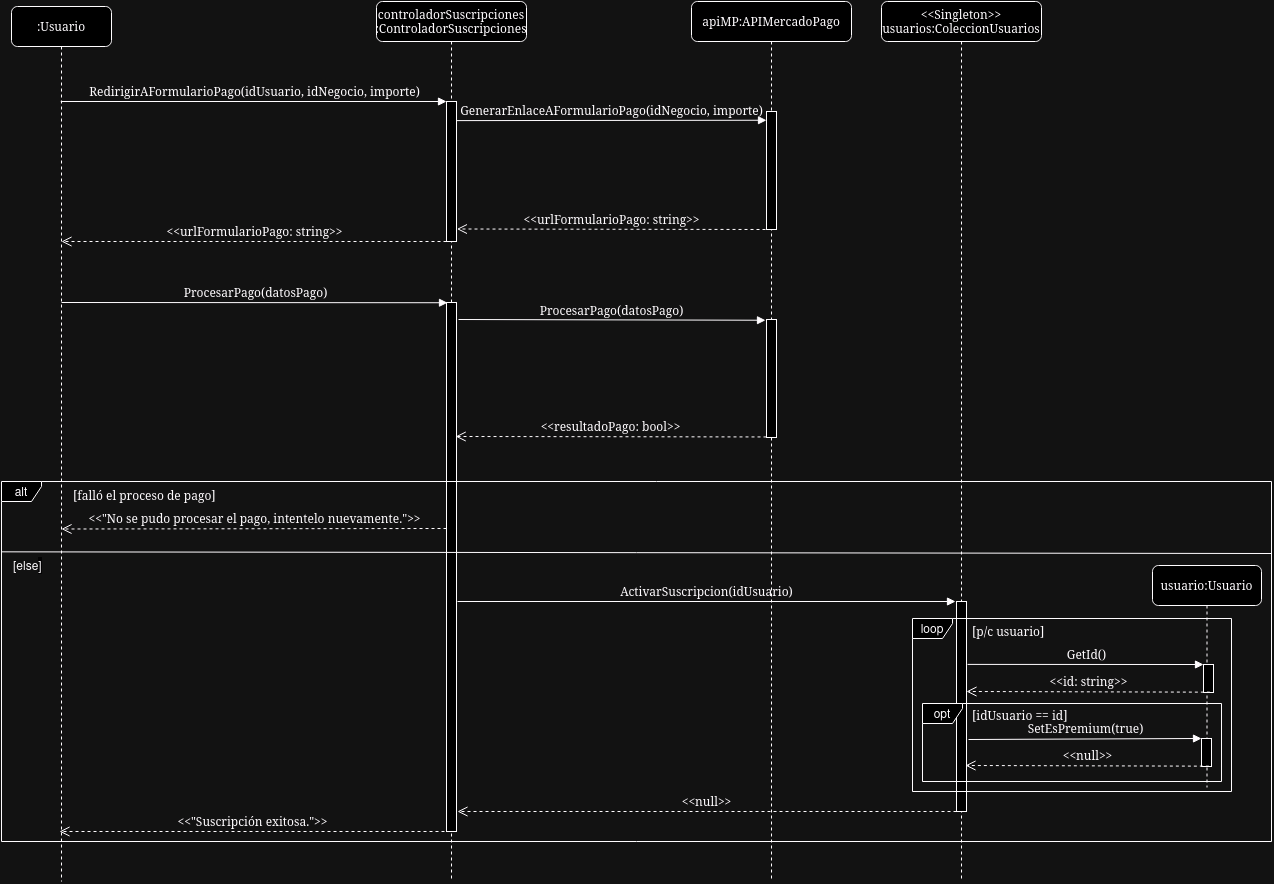

The diagram above was exported from draw.io. Its source (the exported page's mxGraphModel, read from the mxfile embedded in the PNG):
<mxGraphModel dx="2620" dy="950" grid="1" gridSize="10" guides="1" tooltips="1" connect="1" arrows="1" fold="1" page="1" pageScale="1" pageWidth="827" pageHeight="1169" math="0" shadow="0">
  <root>
    <mxCell id="0" />
    <mxCell id="1" parent="0" />
    <mxCell id="Wd40silY-qp3bQ866FiS-1" value="&amp;lt;&amp;lt;Singleton&amp;gt;&amp;gt; usuarios:ColeccionUsuarios" style="shape=umlLifeline;perimeter=lifelinePerimeter;whiteSpace=wrap;html=1;container=1;collapsible=0;recursiveResize=0;outlineConnect=0;rounded=1;shadow=0;comic=0;labelBackgroundColor=none;strokeWidth=1;fontFamily=Verdana;fontSize=12;align=center;" vertex="1" parent="1">
      <mxGeometry x="720" y="80" width="160" height="880" as="geometry" />
    </mxCell>
    <mxCell id="Wd40silY-qp3bQ866FiS-2" value="" style="html=1;points=[];perimeter=orthogonalPerimeter;rounded=0;shadow=0;comic=0;labelBackgroundColor=none;strokeWidth=1;fontFamily=Verdana;fontSize=12;align=center;" vertex="1" parent="Wd40silY-qp3bQ866FiS-1">
      <mxGeometry x="75" y="600" width="10" height="210" as="geometry" />
    </mxCell>
    <mxCell id="Wd40silY-qp3bQ866FiS-3" value="controladorSuscripciones :ControladorSuscripciones" style="shape=umlLifeline;perimeter=lifelinePerimeter;whiteSpace=wrap;html=1;container=1;collapsible=0;recursiveResize=0;outlineConnect=0;rounded=1;shadow=0;comic=0;labelBackgroundColor=none;strokeWidth=1;fontFamily=Verdana;fontSize=12;align=center;" vertex="1" parent="1">
      <mxGeometry x="215" y="80" width="150" height="880" as="geometry" />
    </mxCell>
    <mxCell id="Wd40silY-qp3bQ866FiS-4" value="" style="html=1;points=[];perimeter=orthogonalPerimeter;rounded=0;shadow=0;comic=0;labelBackgroundColor=none;strokeWidth=1;fontFamily=Verdana;fontSize=12;align=center;" vertex="1" parent="Wd40silY-qp3bQ866FiS-3">
      <mxGeometry x="70" y="100" width="10" height="140" as="geometry" />
    </mxCell>
    <mxCell id="Wd40silY-qp3bQ866FiS-5" value="" style="html=1;points=[];perimeter=orthogonalPerimeter;rounded=0;shadow=0;comic=0;labelBackgroundColor=none;strokeWidth=1;fontFamily=Verdana;fontSize=12;align=center;" vertex="1" parent="Wd40silY-qp3bQ866FiS-3">
      <mxGeometry x="70" y="301" width="10" height="529" as="geometry" />
    </mxCell>
    <mxCell id="Wd40silY-qp3bQ866FiS-7" value="usuario:Usuario" style="shape=umlLifeline;perimeter=lifelinePerimeter;whiteSpace=wrap;html=1;container=1;collapsible=0;recursiveResize=0;outlineConnect=0;rounded=1;shadow=0;comic=0;labelBackgroundColor=none;strokeWidth=1;fontFamily=Verdana;fontSize=12;align=center;" vertex="1" parent="1">
      <mxGeometry x="991" y="644" width="109" height="222" as="geometry" />
    </mxCell>
    <mxCell id="Wd40silY-qp3bQ866FiS-8" value="" style="html=1;points=[];perimeter=orthogonalPerimeter;rounded=0;shadow=0;comic=0;labelBackgroundColor=none;strokeWidth=1;fontFamily=Verdana;fontSize=12;align=center;" vertex="1" parent="Wd40silY-qp3bQ866FiS-7">
      <mxGeometry x="51" y="99" width="10" height="28" as="geometry" />
    </mxCell>
    <mxCell id="Wd40silY-qp3bQ866FiS-9" value=":Usuario" style="shape=umlLifeline;perimeter=lifelinePerimeter;whiteSpace=wrap;html=1;container=1;collapsible=0;recursiveResize=0;outlineConnect=0;rounded=1;shadow=0;comic=0;labelBackgroundColor=none;strokeWidth=1;fontFamily=Verdana;fontSize=12;align=center;" vertex="1" parent="1">
      <mxGeometry x="-150" y="85" width="100" height="875" as="geometry" />
    </mxCell>
    <mxCell id="Wd40silY-qp3bQ866FiS-10" value="&amp;lt;&amp;lt;urlFormularioPago: string&amp;gt;&amp;gt;" style="html=1;verticalAlign=bottom;endArrow=open;dashed=1;endSize=8;labelBackgroundColor=none;fontFamily=Verdana;fontSize=12;edgeStyle=elbowEdgeStyle;elbow=vertical;" edge="1" parent="Wd40silY-qp3bQ866FiS-9">
      <mxGeometry x="-0.0015" relative="1" as="geometry">
        <mxPoint x="50" y="235.39999999999998" as="targetPoint" />
        <Array as="points" />
        <mxPoint x="435" y="235" as="sourcePoint" />
        <mxPoint as="offset" />
      </mxGeometry>
    </mxCell>
    <mxCell id="Wd40silY-qp3bQ866FiS-11" value="GetId()" style="html=1;verticalAlign=bottom;endArrow=block;labelBackgroundColor=none;fontFamily=Verdana;fontSize=12;edgeStyle=elbowEdgeStyle;elbow=vertical;exitX=1.005;exitY=0.23;exitDx=0;exitDy=0;exitPerimeter=0;entryX=0;entryY=0.01;entryDx=0;entryDy=0;entryPerimeter=0;" edge="1" parent="1" target="Wd40silY-qp3bQ866FiS-8">
      <mxGeometry relative="1" as="geometry">
        <mxPoint x="806.0500000000002" y="742.9" as="sourcePoint" />
        <Array as="points">
          <mxPoint x="811" y="743" />
        </Array>
        <mxPoint x="971" y="743" as="targetPoint" />
      </mxGeometry>
    </mxCell>
    <mxCell id="Wd40silY-qp3bQ866FiS-12" value="RedirigirAFormularioPago(idUsuario, idNegocio, importe)" style="html=1;verticalAlign=bottom;endArrow=block;entryX=0;entryY=0;labelBackgroundColor=none;fontFamily=Verdana;fontSize=12;edgeStyle=elbowEdgeStyle;elbow=vertical;" edge="1" parent="1" source="Wd40silY-qp3bQ866FiS-9" target="Wd40silY-qp3bQ866FiS-4">
      <mxGeometry x="0.0013" relative="1" as="geometry">
        <mxPoint x="35" y="180.17647058823536" as="sourcePoint" />
        <mxPoint as="offset" />
      </mxGeometry>
    </mxCell>
    <mxCell id="Wd40silY-qp3bQ866FiS-13" value="GenerarEnlaceAFormularioPago(idNegocio, importe)" style="html=1;verticalAlign=bottom;endArrow=block;entryX=0;entryY=0;labelBackgroundColor=none;fontFamily=Verdana;fontSize=12;edgeStyle=elbowEdgeStyle;elbow=vertical;" edge="1" parent="1">
      <mxGeometry relative="1" as="geometry">
        <mxPoint x="295" y="199.11764705882365" as="sourcePoint" />
        <mxPoint x="605" y="199" as="targetPoint" />
      </mxGeometry>
    </mxCell>
    <mxCell id="Wd40silY-qp3bQ866FiS-14" value="loop" style="shape=umlFrame;whiteSpace=wrap;html=1;pointerEvents=0;width=40;height=20;" vertex="1" parent="1">
      <mxGeometry x="751" y="697" width="319" height="173" as="geometry" />
    </mxCell>
    <mxCell id="Wd40silY-qp3bQ866FiS-15" value="&amp;lt;&amp;lt;id: string&amp;gt;&amp;gt;" style="html=1;verticalAlign=bottom;endArrow=open;dashed=1;endSize=8;labelBackgroundColor=none;fontFamily=Verdana;fontSize=12;exitX=-0.045;exitY=1.026;exitDx=0;exitDy=0;exitPerimeter=0;entryX=1.12;entryY=0.539;entryDx=0;entryDy=0;entryPerimeter=0;" edge="1" parent="1">
      <mxGeometry relative="1" as="geometry">
        <mxPoint x="805" y="770" as="targetPoint" />
        <Array as="points" />
        <mxPoint x="1048.3499999999997" y="770.658" as="sourcePoint" />
      </mxGeometry>
    </mxCell>
    <mxCell id="Wd40silY-qp3bQ866FiS-18" value="&amp;lt;&amp;lt;urlFormularioPago: string&amp;gt;&amp;gt;" style="html=1;verticalAlign=bottom;endArrow=open;dashed=1;endSize=8;labelBackgroundColor=none;fontFamily=Verdana;fontSize=12;edgeStyle=elbowEdgeStyle;elbow=vertical;entryX=1.04;entryY=0.909;entryDx=0;entryDy=0;entryPerimeter=0;" edge="1" parent="1" target="Wd40silY-qp3bQ866FiS-4">
      <mxGeometry relative="1" as="geometry">
        <mxPoint x="293.17999999999967" y="308" as="targetPoint" />
        <Array as="points" />
        <mxPoint x="604" y="308" as="sourcePoint" />
      </mxGeometry>
    </mxCell>
    <mxCell id="Wd40silY-qp3bQ866FiS-19" value="&lt;font face=&quot;Verdana&quot;&gt;[p/c usuario]&lt;/font&gt;" style="text;whiteSpace=wrap;html=1;" vertex="1" parent="1">
      <mxGeometry x="809" y="696" width="90" height="30" as="geometry" />
    </mxCell>
    <mxCell id="Wd40silY-qp3bQ866FiS-22" value="ProcesarPago(datosPago)" style="html=1;verticalAlign=bottom;endArrow=block;entryX=0;entryY=0;labelBackgroundColor=none;fontFamily=Verdana;fontSize=12;edgeStyle=elbowEdgeStyle;elbow=vertical;" edge="1" parent="1">
      <mxGeometry relative="1" as="geometry">
        <mxPoint x="-100" y="381" as="sourcePoint" />
        <mxPoint x="286" y="381" as="targetPoint" />
        <mxPoint as="offset" />
      </mxGeometry>
    </mxCell>
    <mxCell id="Wd40silY-qp3bQ866FiS-24" value="&amp;lt;&amp;lt;&quot;Suscripción exitosa.&quot;&amp;gt;&amp;gt;" style="html=1;verticalAlign=bottom;endArrow=open;dashed=1;endSize=8;labelBackgroundColor=none;fontFamily=Verdana;fontSize=12;edgeStyle=elbowEdgeStyle;elbow=vertical;" edge="1" parent="1">
      <mxGeometry x="-0.0017" relative="1" as="geometry">
        <mxPoint x="-102" y="910.4" as="targetPoint" />
        <Array as="points" />
        <mxPoint x="283" y="910" as="sourcePoint" />
        <mxPoint as="offset" />
      </mxGeometry>
    </mxCell>
    <mxCell id="Wd40silY-qp3bQ866FiS-25" value="SetEsPremium(true)" style="html=1;verticalAlign=bottom;endArrow=block;labelBackgroundColor=none;fontFamily=Verdana;fontSize=12;edgeStyle=elbowEdgeStyle;elbow=vertical;exitX=1.005;exitY=0.23;exitDx=0;exitDy=0;exitPerimeter=0;" edge="1" parent="1">
      <mxGeometry x="0.0026" relative="1" as="geometry">
        <mxPoint x="807" y="818" as="sourcePoint" />
        <Array as="points">
          <mxPoint x="1231" y="817" />
        </Array>
        <mxPoint x="1040" y="817" as="targetPoint" />
        <mxPoint as="offset" />
      </mxGeometry>
    </mxCell>
    <mxCell id="Wd40silY-qp3bQ866FiS-26" value="opt" style="shape=umlFrame;whiteSpace=wrap;html=1;pointerEvents=0;width=40;height=20;" vertex="1" parent="1">
      <mxGeometry x="761" y="782" width="299" height="78" as="geometry" />
    </mxCell>
    <mxCell id="Wd40silY-qp3bQ866FiS-27" value="&lt;font face=&quot;Verdana&quot;&gt;[idUsuario == id]&lt;/font&gt;" style="text;whiteSpace=wrap;html=1;" vertex="1" parent="1">
      <mxGeometry x="809" y="780" width="101" height="18" as="geometry" />
    </mxCell>
    <mxCell id="Wd40silY-qp3bQ866FiS-29" value="ProcesarPago(datosPago)" style="html=1;verticalAlign=bottom;endArrow=block;labelBackgroundColor=none;fontFamily=Verdana;fontSize=12;edgeStyle=elbowEdgeStyle;elbow=vertical;" edge="1" parent="1">
      <mxGeometry relative="1" as="geometry">
        <mxPoint x="297" y="398" as="sourcePoint" />
        <mxPoint x="604" y="399" as="targetPoint" />
      </mxGeometry>
    </mxCell>
    <mxCell id="Wd40silY-qp3bQ866FiS-31" value="&amp;lt;&amp;lt;null&amp;gt;&amp;gt;" style="html=1;verticalAlign=bottom;endArrow=open;dashed=1;endSize=8;labelBackgroundColor=none;fontFamily=Verdana;fontSize=12;" edge="1" parent="1">
      <mxGeometry relative="1" as="geometry">
        <mxPoint x="296" y="890" as="targetPoint" />
        <Array as="points" />
        <mxPoint x="795" y="890" as="sourcePoint" />
      </mxGeometry>
    </mxCell>
    <mxCell id="Wd40silY-qp3bQ866FiS-49" value="&amp;lt;&amp;lt;resultadoPago: bool&amp;gt;&amp;gt;" style="html=1;verticalAlign=bottom;endArrow=open;dashed=1;endSize=8;labelBackgroundColor=none;fontFamily=Verdana;fontSize=12;edgeStyle=elbowEdgeStyle;elbow=vertical;entryX=1.061;entryY=0.689;entryDx=0;entryDy=0;entryPerimeter=0;" edge="1" parent="1">
      <mxGeometry relative="1" as="geometry">
        <mxPoint x="294.17999999999967" y="515.45" as="targetPoint" />
        <Array as="points" />
        <mxPoint x="605" y="515.45" as="sourcePoint" />
      </mxGeometry>
    </mxCell>
    <mxCell id="Wd40silY-qp3bQ866FiS-50" value="alt" style="shape=umlFrame;whiteSpace=wrap;html=1;pointerEvents=0;width=40;height=20;" vertex="1" parent="1">
      <mxGeometry x="-160" y="560" width="1270" height="360" as="geometry" />
    </mxCell>
    <mxCell id="Wd40silY-qp3bQ866FiS-51" value="&lt;font face=&quot;Verdana&quot;&gt;[falló el proceso de pago]&lt;/font&gt;" style="text;whiteSpace=wrap;html=1;" vertex="1" parent="1">
      <mxGeometry x="-90" y="560" width="270" height="30" as="geometry" />
    </mxCell>
    <mxCell id="Wd40silY-qp3bQ866FiS-53" value="" style="endArrow=none;html=1;rounded=0;exitX=0;exitY=0.573;exitDx=0;exitDy=0;exitPerimeter=0;" edge="1" parent="1">
      <mxGeometry width="50" height="50" relative="1" as="geometry">
        <mxPoint x="-160" y="630.3299999999999" as="sourcePoint" />
        <mxPoint x="1110" y="632" as="targetPoint" />
      </mxGeometry>
    </mxCell>
    <mxCell id="Wd40silY-qp3bQ866FiS-58" value="[else&lt;span style=&quot;color: rgb(0, 0, 0); font-family: Helvetica; font-size: 12px; font-style: normal; font-variant-ligatures: normal; font-variant-caps: normal; font-weight: 400; letter-spacing: normal; orphans: 2; text-align: center; text-indent: 0px; text-transform: none; widows: 2; word-spacing: 0px; -webkit-text-stroke-width: 0px; white-space: normal; background-color: rgb(251, 251, 251); text-decoration-thickness: initial; text-decoration-style: initial; text-decoration-color: initial; display: inline !important; float: none;&quot;&gt;]&lt;/span&gt;" style="text;whiteSpace=wrap;html=1;" vertex="1" parent="1">
      <mxGeometry x="-150" y="630" width="40" height="30" as="geometry" />
    </mxCell>
    <mxCell id="Wd40silY-qp3bQ866FiS-59" value="apiMP:APIMercadoPago" style="shape=umlLifeline;perimeter=lifelinePerimeter;whiteSpace=wrap;html=1;container=1;collapsible=0;recursiveResize=0;outlineConnect=0;rounded=1;shadow=0;comic=0;labelBackgroundColor=none;strokeWidth=1;fontFamily=Verdana;fontSize=12;align=center;" vertex="1" parent="1">
      <mxGeometry x="530" y="80" width="160" height="880" as="geometry" />
    </mxCell>
    <mxCell id="Wd40silY-qp3bQ866FiS-60" value="" style="html=1;points=[];perimeter=orthogonalPerimeter;rounded=0;shadow=0;comic=0;labelBackgroundColor=none;strokeWidth=1;fontFamily=Verdana;fontSize=12;align=center;" vertex="1" parent="Wd40silY-qp3bQ866FiS-59">
      <mxGeometry x="75" y="110" width="10" height="118" as="geometry" />
    </mxCell>
    <mxCell id="Wd40silY-qp3bQ866FiS-61" value="" style="html=1;points=[];perimeter=orthogonalPerimeter;rounded=0;shadow=0;comic=0;labelBackgroundColor=none;strokeWidth=1;fontFamily=Verdana;fontSize=12;align=center;" vertex="1" parent="Wd40silY-qp3bQ866FiS-59">
      <mxGeometry x="75" y="318" width="10" height="118" as="geometry" />
    </mxCell>
    <mxCell id="Wd40silY-qp3bQ866FiS-63" value="&amp;lt;&amp;lt;&quot;No se pudo procesar el pago, intentelo nuevamente.&quot;&amp;gt;&amp;gt;" style="html=1;verticalAlign=bottom;endArrow=open;dashed=1;endSize=8;labelBackgroundColor=none;fontFamily=Verdana;fontSize=12;edgeStyle=elbowEdgeStyle;elbow=vertical;" edge="1" parent="1">
      <mxGeometry x="-0.0017" relative="1" as="geometry">
        <mxPoint x="-100" y="607.4" as="targetPoint" />
        <Array as="points" />
        <mxPoint x="285" y="607" as="sourcePoint" />
        <mxPoint as="offset" />
      </mxGeometry>
    </mxCell>
    <mxCell id="Wd40silY-qp3bQ866FiS-64" value="ActivarSuscripcion(idUsuario)" style="html=1;verticalAlign=bottom;endArrow=block;labelBackgroundColor=none;fontFamily=Verdana;fontSize=12;" edge="1" parent="1">
      <mxGeometry relative="1" as="geometry">
        <mxPoint x="296" y="680" as="sourcePoint" />
        <mxPoint x="794" y="680" as="targetPoint" />
      </mxGeometry>
    </mxCell>
    <mxCell id="Wd40silY-qp3bQ866FiS-67" value="" style="html=1;points=[];perimeter=orthogonalPerimeter;rounded=0;shadow=0;comic=0;labelBackgroundColor=none;strokeWidth=1;fontFamily=Verdana;fontSize=12;align=center;" vertex="1" parent="1">
      <mxGeometry x="1040" y="817" width="10" height="28" as="geometry" />
    </mxCell>
    <mxCell id="Wd40silY-qp3bQ866FiS-68" value="&amp;lt;&amp;lt;null&amp;gt;&amp;gt;" style="html=1;verticalAlign=bottom;endArrow=open;dashed=1;endSize=8;labelBackgroundColor=none;fontFamily=Verdana;fontSize=12;exitX=-0.045;exitY=1.026;exitDx=0;exitDy=0;exitPerimeter=0;entryX=1.12;entryY=0.539;entryDx=0;entryDy=0;entryPerimeter=0;" edge="1" parent="1">
      <mxGeometry relative="1" as="geometry">
        <mxPoint x="804" y="844" as="targetPoint" />
        <Array as="points" />
        <mxPoint x="1047.3499999999997" y="844.658" as="sourcePoint" />
      </mxGeometry>
    </mxCell>
  </root>
</mxGraphModel>